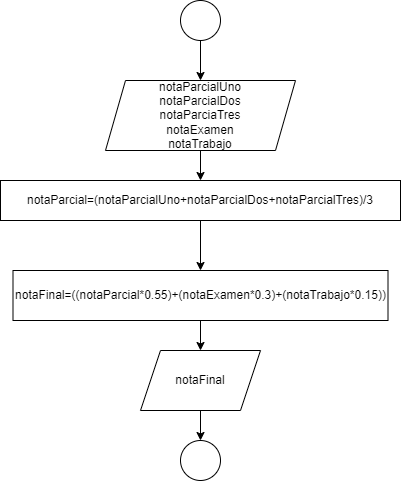

The diagram above was exported from draw.io. Its source (the exported page's mxGraphModel, read from the mxfile embedded in the PNG):
<mxGraphModel dx="1005" dy="570" grid="1" gridSize="10" guides="1" tooltips="1" connect="1" arrows="1" fold="1" page="1" pageScale="1" pageWidth="827" pageHeight="1169" math="0" shadow="0">
  <root>
    <mxCell id="0" />
    <mxCell id="1" parent="0" />
    <mxCell id="6otAYMT2WJdLF-P1QiQF-4" style="edgeStyle=orthogonalEdgeStyle;rounded=0;orthogonalLoop=1;jettySize=auto;html=1;exitX=0.5;exitY=1;exitDx=0;exitDy=0;" edge="1" parent="1" source="6otAYMT2WJdLF-P1QiQF-1" target="6otAYMT2WJdLF-P1QiQF-3">
      <mxGeometry relative="1" as="geometry" />
    </mxCell>
    <mxCell id="6otAYMT2WJdLF-P1QiQF-1" value="" style="ellipse;whiteSpace=wrap;html=1;aspect=fixed;" vertex="1" parent="1">
      <mxGeometry x="360" y="80" width="40" height="40" as="geometry" />
    </mxCell>
    <mxCell id="6otAYMT2WJdLF-P1QiQF-6" style="edgeStyle=orthogonalEdgeStyle;rounded=0;orthogonalLoop=1;jettySize=auto;html=1;exitX=0.5;exitY=1;exitDx=0;exitDy=0;" edge="1" parent="1" source="6otAYMT2WJdLF-P1QiQF-3" target="6otAYMT2WJdLF-P1QiQF-5">
      <mxGeometry relative="1" as="geometry" />
    </mxCell>
    <mxCell id="6otAYMT2WJdLF-P1QiQF-3" value="notaParcialUno&lt;br&gt;notaParcialDos&lt;br&gt;notaParciaTres&lt;br&gt;notaExamen&lt;br&gt;notaTrabajo" style="shape=parallelogram;perimeter=parallelogramPerimeter;whiteSpace=wrap;html=1;fixedSize=1;" vertex="1" parent="1">
      <mxGeometry x="285" y="160" width="190" height="70" as="geometry" />
    </mxCell>
    <mxCell id="6otAYMT2WJdLF-P1QiQF-8" style="edgeStyle=orthogonalEdgeStyle;rounded=0;orthogonalLoop=1;jettySize=auto;html=1;entryX=0.5;entryY=0;entryDx=0;entryDy=0;" edge="1" parent="1" source="6otAYMT2WJdLF-P1QiQF-5" target="6otAYMT2WJdLF-P1QiQF-7">
      <mxGeometry relative="1" as="geometry" />
    </mxCell>
    <mxCell id="6otAYMT2WJdLF-P1QiQF-5" value="notaParcial=(notaParcialUno+notaParcialDos+notaParcialTres)/3" style="rounded=0;whiteSpace=wrap;html=1;" vertex="1" parent="1">
      <mxGeometry x="180" y="260" width="400" height="40" as="geometry" />
    </mxCell>
    <mxCell id="6otAYMT2WJdLF-P1QiQF-11" style="edgeStyle=orthogonalEdgeStyle;rounded=0;orthogonalLoop=1;jettySize=auto;html=1;" edge="1" parent="1" source="6otAYMT2WJdLF-P1QiQF-7" target="6otAYMT2WJdLF-P1QiQF-12">
      <mxGeometry relative="1" as="geometry">
        <mxPoint x="380" y="450" as="targetPoint" />
      </mxGeometry>
    </mxCell>
    <mxCell id="6otAYMT2WJdLF-P1QiQF-7" value="notaFinal=((notaParcial*0.55)+(notaExamen*0.3)+(notaTrabajo*0.15))" style="rounded=0;whiteSpace=wrap;html=1;" vertex="1" parent="1">
      <mxGeometry x="192.5" y="350" width="375" height="50" as="geometry" />
    </mxCell>
    <mxCell id="6otAYMT2WJdLF-P1QiQF-14" value="" style="edgeStyle=orthogonalEdgeStyle;rounded=0;orthogonalLoop=1;jettySize=auto;html=1;" edge="1" parent="1" source="6otAYMT2WJdLF-P1QiQF-12" target="6otAYMT2WJdLF-P1QiQF-13">
      <mxGeometry relative="1" as="geometry" />
    </mxCell>
    <mxCell id="6otAYMT2WJdLF-P1QiQF-12" value="notaFinal" style="shape=parallelogram;perimeter=parallelogramPerimeter;whiteSpace=wrap;html=1;fixedSize=1;" vertex="1" parent="1">
      <mxGeometry x="320" y="430" width="120" height="60" as="geometry" />
    </mxCell>
    <mxCell id="6otAYMT2WJdLF-P1QiQF-13" value="" style="ellipse;whiteSpace=wrap;html=1;aspect=fixed;" vertex="1" parent="1">
      <mxGeometry x="360" y="520" width="40" height="40" as="geometry" />
    </mxCell>
  </root>
</mxGraphModel>